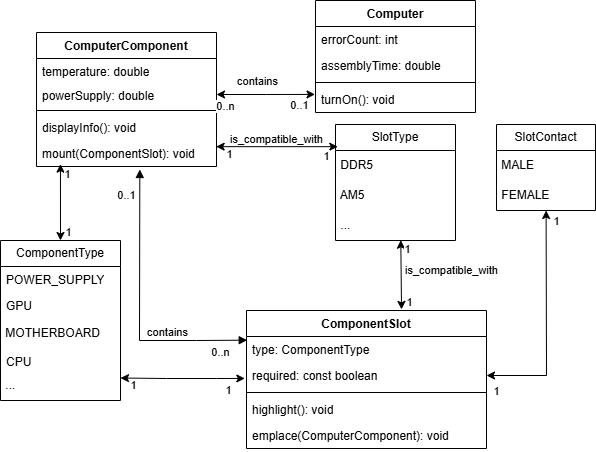

The diagram above was exported from draw.io. Its source (the exported page's mxGraphModel, read from the mxfile embedded in the PNG):
<mxGraphModel dx="1431" dy="804" grid="1" gridSize="10" guides="1" tooltips="1" connect="1" arrows="1" fold="1" page="1" pageScale="1" pageWidth="850" pageHeight="1100" math="0" shadow="0">
  <root>
    <mxCell id="0" />
    <mxCell id="1" parent="0" />
    <mxCell id="29" value="ComputerComponent" style="swimlane;fontStyle=1;align=center;verticalAlign=top;childLayout=stackLayout;horizontal=1;startSize=26;horizontalStack=0;resizeParent=1;resizeParentMax=0;resizeLast=0;collapsible=1;marginBottom=0;whiteSpace=wrap;html=1;" vertex="1" parent="1">
      <mxGeometry x="650" y="592" width="180" height="134" as="geometry" />
    </mxCell>
    <mxCell id="30" value="temperature: double" style="text;strokeColor=none;fillColor=none;align=left;verticalAlign=top;spacingLeft=4;spacingRight=4;overflow=hidden;rotatable=0;points=[[0,0.5],[1,0.5]];portConstraint=eastwest;whiteSpace=wrap;html=1;" vertex="1" parent="29">
      <mxGeometry y="26" width="180" height="24" as="geometry" />
    </mxCell>
    <mxCell id="31" value="powerSupply: double" style="text;strokeColor=none;fillColor=none;align=left;verticalAlign=top;spacingLeft=4;spacingRight=4;overflow=hidden;rotatable=0;points=[[0,0.5],[1,0.5]];portConstraint=eastwest;whiteSpace=wrap;html=1;" vertex="1" parent="29">
      <mxGeometry y="50" width="180" height="24" as="geometry" />
    </mxCell>
    <mxCell id="32" value="" style="line;strokeWidth=1;fillColor=none;align=left;verticalAlign=middle;spacingTop=-1;spacingLeft=3;spacingRight=3;rotatable=0;labelPosition=right;points=[];portConstraint=eastwest;strokeColor=inherit;" vertex="1" parent="29">
      <mxGeometry y="74" width="180" height="8" as="geometry" />
    </mxCell>
    <mxCell id="33" value="displayInfo(): void" style="text;strokeColor=none;fillColor=none;align=left;verticalAlign=top;spacingLeft=4;spacingRight=4;overflow=hidden;rotatable=0;points=[[0,0.5],[1,0.5]];portConstraint=eastwest;whiteSpace=wrap;html=1;" vertex="1" parent="29">
      <mxGeometry y="82" width="180" height="26" as="geometry" />
    </mxCell>
    <mxCell id="34" value="mount(ComponentSlot): void" style="text;strokeColor=none;fillColor=none;align=left;verticalAlign=top;spacingLeft=4;spacingRight=4;overflow=hidden;rotatable=0;points=[[0,0.5],[1,0.5]];portConstraint=eastwest;whiteSpace=wrap;html=1;" vertex="1" parent="29">
      <mxGeometry y="108" width="180" height="26" as="geometry" />
    </mxCell>
    <mxCell id="35" value="ComponentType" style="swimlane;fontStyle=0;childLayout=stackLayout;horizontal=1;startSize=26;fillColor=none;horizontalStack=0;resizeParent=1;resizeParentMax=0;resizeLast=0;collapsible=1;marginBottom=0;whiteSpace=wrap;html=1;" vertex="1" parent="1">
      <mxGeometry x="614" y="800" width="120" height="160" as="geometry" />
    </mxCell>
    <mxCell id="36" value="POWER_SUPPLY" style="text;strokeColor=none;fillColor=none;align=left;verticalAlign=top;spacingLeft=4;spacingRight=4;overflow=hidden;rotatable=0;points=[[0,0.5],[1,0.5]];portConstraint=eastwest;whiteSpace=wrap;html=1;" vertex="1" parent="35">
      <mxGeometry y="26" width="120" height="26" as="geometry" />
    </mxCell>
    <mxCell id="37" value="GPU" style="text;strokeColor=none;fillColor=none;align=left;verticalAlign=top;spacingLeft=4;spacingRight=4;overflow=hidden;rotatable=0;points=[[0,0.5],[1,0.5]];portConstraint=eastwest;whiteSpace=wrap;html=1;" vertex="1" parent="35">
      <mxGeometry y="52" width="120" height="26" as="geometry" />
    </mxCell>
    <mxCell id="38" value="&amp;nbsp;MOTHERBOARD" style="text;html=1;align=left;verticalAlign=middle;whiteSpace=wrap;rounded=0;" vertex="1" parent="35">
      <mxGeometry y="78" width="120" height="30" as="geometry" />
    </mxCell>
    <mxCell id="39" value="CPU" style="text;strokeColor=none;fillColor=none;align=left;verticalAlign=top;spacingLeft=4;spacingRight=4;overflow=hidden;rotatable=0;points=[[0,0.5],[1,0.5]];portConstraint=eastwest;whiteSpace=wrap;html=1;" vertex="1" parent="35">
      <mxGeometry y="108" width="120" height="22" as="geometry" />
    </mxCell>
    <mxCell id="40" value="&amp;nbsp;..." style="text;html=1;align=left;verticalAlign=middle;whiteSpace=wrap;rounded=0;" vertex="1" parent="35">
      <mxGeometry y="130" width="120" height="30" as="geometry" />
    </mxCell>
    <mxCell id="41" value="" style="endArrow=classic;startArrow=classic;html=1;rounded=0;entryX=0.5;entryY=0;entryDx=0;entryDy=0;exitX=0.133;exitY=0.91;exitDx=0;exitDy=0;exitPerimeter=0;" edge="1" parent="1" source="34" target="35">
      <mxGeometry width="50" height="50" relative="1" as="geometry">
        <mxPoint x="720.48" y="419.98400000000004" as="sourcePoint" />
        <mxPoint x="888.9200000000001" y="381.326" as="targetPoint" />
        <Array as="points" />
      </mxGeometry>
    </mxCell>
    <mxCell id="42" value="1" style="edgeLabel;html=1;align=center;verticalAlign=middle;resizable=0;points=[];" vertex="1" connectable="0" parent="41">
      <mxGeometry x="-0.5226" y="2" relative="1" as="geometry">
        <mxPoint x="4" y="-9" as="offset" />
      </mxGeometry>
    </mxCell>
    <mxCell id="43" value="1" style="edgeLabel;html=1;align=center;verticalAlign=middle;resizable=0;points=[];" vertex="1" connectable="0" parent="41">
      <mxGeometry x="0.7628" y="-1" relative="1" as="geometry">
        <mxPoint x="8" as="offset" />
      </mxGeometry>
    </mxCell>
    <mxCell id="44" value="ComponentSlot" style="swimlane;fontStyle=1;align=center;verticalAlign=top;childLayout=stackLayout;horizontal=1;startSize=26;horizontalStack=0;resizeParent=1;resizeParentMax=0;resizeLast=0;collapsible=1;marginBottom=0;whiteSpace=wrap;html=1;" vertex="1" parent="1">
      <mxGeometry x="860" y="870" width="240" height="138" as="geometry" />
    </mxCell>
    <mxCell id="45" value="type: ComponentType" style="text;strokeColor=none;fillColor=none;align=left;verticalAlign=top;spacingLeft=4;spacingRight=4;overflow=hidden;rotatable=0;points=[[0,0.5],[1,0.5]];portConstraint=eastwest;whiteSpace=wrap;html=1;" vertex="1" parent="44">
      <mxGeometry y="26" width="240" height="26" as="geometry" />
    </mxCell>
    <mxCell id="46" value="required: const boolean" style="text;strokeColor=none;fillColor=none;align=left;verticalAlign=top;spacingLeft=4;spacingRight=4;overflow=hidden;rotatable=0;points=[[0,0.5],[1,0.5]];portConstraint=eastwest;whiteSpace=wrap;html=1;" vertex="1" parent="44">
      <mxGeometry y="52" width="240" height="26" as="geometry" />
    </mxCell>
    <mxCell id="47" value="" style="line;strokeWidth=1;fillColor=none;align=left;verticalAlign=middle;spacingTop=-1;spacingLeft=3;spacingRight=3;rotatable=0;labelPosition=right;points=[];portConstraint=eastwest;strokeColor=inherit;" vertex="1" parent="44">
      <mxGeometry y="78" width="240" height="8" as="geometry" />
    </mxCell>
    <mxCell id="48" value="highlight(): void" style="text;strokeColor=none;fillColor=none;align=left;verticalAlign=top;spacingLeft=4;spacingRight=4;overflow=hidden;rotatable=0;points=[[0,0.5],[1,0.5]];portConstraint=eastwest;whiteSpace=wrap;html=1;" vertex="1" parent="44">
      <mxGeometry y="86" width="240" height="26" as="geometry" />
    </mxCell>
    <mxCell id="49" value="emplace(ComputerComponent): void" style="text;strokeColor=none;fillColor=none;align=left;verticalAlign=top;spacingLeft=4;spacingRight=4;overflow=hidden;rotatable=0;points=[[0,0.5],[1,0.5]];portConstraint=eastwest;whiteSpace=wrap;html=1;" vertex="1" parent="44">
      <mxGeometry y="112" width="240" height="26" as="geometry" />
    </mxCell>
    <mxCell id="50" value="" style="endArrow=block;startArrow=block;endFill=1;startFill=1;html=1;rounded=0;exitX=0.574;exitY=1.115;exitDx=0;exitDy=0;exitPerimeter=0;entryX=0.003;entryY=0.141;entryDx=0;entryDy=0;entryPerimeter=0;" edge="1" parent="1" source="34" target="45">
      <mxGeometry width="160" relative="1" as="geometry">
        <mxPoint x="790" y="730" as="sourcePoint" />
        <mxPoint x="900" y="740" as="targetPoint" />
        <Array as="points">
          <mxPoint x="753" y="900" />
          <mxPoint x="810" y="900" />
        </Array>
      </mxGeometry>
    </mxCell>
    <mxCell id="51" value="0..1" style="edgeLabel;html=1;align=center;verticalAlign=middle;resizable=0;points=[];" vertex="1" connectable="0" parent="50">
      <mxGeometry x="-0.6806" y="-3" relative="1" as="geometry">
        <mxPoint x="-11" y="-19" as="offset" />
      </mxGeometry>
    </mxCell>
    <mxCell id="52" value="0..n" style="edgeLabel;html=1;align=center;verticalAlign=middle;resizable=0;points=[];" vertex="1" connectable="0" parent="50">
      <mxGeometry x="0.8281" y="-3" relative="1" as="geometry">
        <mxPoint x="-3" y="8" as="offset" />
      </mxGeometry>
    </mxCell>
    <mxCell id="53" value="contains" style="edgeLabel;html=1;align=center;verticalAlign=middle;resizable=0;points=[];" vertex="1" connectable="0" parent="50">
      <mxGeometry x="-0.4085" y="2" relative="1" as="geometry">
        <mxPoint x="25" y="79" as="offset" />
      </mxGeometry>
    </mxCell>
    <mxCell id="54" value="" style="endArrow=classic;startArrow=classic;html=1;rounded=0;exitX=1;exitY=0.25;exitDx=0;exitDy=0;entryX=-0.007;entryY=0.613;entryDx=0;entryDy=0;entryPerimeter=0;" edge="1" parent="1" source="40" target="46">
      <mxGeometry width="50" height="50" relative="1" as="geometry">
        <mxPoint x="800" y="880" as="sourcePoint" />
        <mxPoint x="930" y="870" as="targetPoint" />
        <Array as="points">
          <mxPoint x="780" y="938" />
          <mxPoint x="830" y="938" />
        </Array>
      </mxGeometry>
    </mxCell>
    <mxCell id="55" value="1" style="edgeLabel;html=1;align=center;verticalAlign=middle;resizable=0;points=[];" vertex="1" connectable="0" parent="54">
      <mxGeometry x="-0.8591" y="-1" relative="1" as="geometry">
        <mxPoint x="4" y="6" as="offset" />
      </mxGeometry>
    </mxCell>
    <mxCell id="56" value="1" style="edgeLabel;html=1;align=center;verticalAlign=middle;resizable=0;points=[];" vertex="1" connectable="0" parent="54">
      <mxGeometry x="0.8535" y="-1" relative="1" as="geometry">
        <mxPoint x="-8" y="10" as="offset" />
      </mxGeometry>
    </mxCell>
    <mxCell id="57" value="SlotType" style="swimlane;fontStyle=0;childLayout=stackLayout;horizontal=1;startSize=26;fillColor=none;horizontalStack=0;resizeParent=1;resizeParentMax=0;resizeLast=0;collapsible=1;marginBottom=0;whiteSpace=wrap;html=1;" vertex="1" parent="1">
      <mxGeometry x="949" y="684" width="120" height="116" as="geometry" />
    </mxCell>
    <mxCell id="58" value="&amp;nbsp;DDR5" style="text;html=1;align=left;verticalAlign=middle;whiteSpace=wrap;rounded=0;" vertex="1" parent="57">
      <mxGeometry y="26" width="120" height="30" as="geometry" />
    </mxCell>
    <mxCell id="59" value="&amp;nbsp;AM5" style="text;html=1;align=left;verticalAlign=middle;whiteSpace=wrap;rounded=0;" vertex="1" parent="57">
      <mxGeometry y="56" width="120" height="30" as="geometry" />
    </mxCell>
    <mxCell id="60" value="&amp;nbsp;..." style="text;html=1;align=left;verticalAlign=middle;whiteSpace=wrap;rounded=0;" vertex="1" parent="57">
      <mxGeometry y="86" width="120" height="30" as="geometry" />
    </mxCell>
    <mxCell id="61" value="" style="endArrow=classic;startArrow=classic;html=1;rounded=0;entryX=0.646;entryY=-0.008;entryDx=0;entryDy=0;entryPerimeter=0;exitX=0.544;exitY=0.991;exitDx=0;exitDy=0;exitPerimeter=0;" edge="1" parent="1" source="60" target="44">
      <mxGeometry width="50" height="50" relative="1" as="geometry">
        <mxPoint x="990" y="794" as="sourcePoint" />
        <mxPoint x="990" y="870" as="targetPoint" />
        <Array as="points" />
      </mxGeometry>
    </mxCell>
    <mxCell id="62" value="1" style="edgeLabel;html=1;align=center;verticalAlign=middle;resizable=0;points=[];" vertex="1" connectable="0" parent="61">
      <mxGeometry x="-0.5226" y="2" relative="1" as="geometry">
        <mxPoint x="4" y="-9" as="offset" />
      </mxGeometry>
    </mxCell>
    <mxCell id="63" value="1" style="edgeLabel;html=1;align=center;verticalAlign=middle;resizable=0;points=[];" vertex="1" connectable="0" parent="61">
      <mxGeometry x="0.7628" y="-1" relative="1" as="geometry">
        <mxPoint x="8" as="offset" />
      </mxGeometry>
    </mxCell>
    <mxCell id="64" value="is_compatible_with" style="edgeLabel;html=1;align=center;verticalAlign=middle;resizable=0;points=[];" vertex="1" connectable="0" parent="61">
      <mxGeometry x="-0.1146" y="2" relative="1" as="geometry">
        <mxPoint x="48" as="offset" />
      </mxGeometry>
    </mxCell>
    <mxCell id="65" value="" style="endArrow=classic;startArrow=classic;html=1;rounded=0;entryX=0.998;entryY=0.237;entryDx=0;entryDy=0;entryPerimeter=0;exitX=0.019;exitY=0.191;exitDx=0;exitDy=0;exitPerimeter=0;" edge="1" parent="1" source="57" target="34">
      <mxGeometry width="50" height="50" relative="1" as="geometry">
        <mxPoint x="1024" y="810" as="sourcePoint" />
        <mxPoint x="1025" y="879" as="targetPoint" />
        <Array as="points" />
      </mxGeometry>
    </mxCell>
    <mxCell id="66" value="1" style="edgeLabel;html=1;align=center;verticalAlign=middle;resizable=0;points=[];" vertex="1" connectable="0" parent="65">
      <mxGeometry x="-0.5226" y="2" relative="1" as="geometry">
        <mxPoint x="17" y="7" as="offset" />
      </mxGeometry>
    </mxCell>
    <mxCell id="67" value="1" style="edgeLabel;html=1;align=center;verticalAlign=middle;resizable=0;points=[];" vertex="1" connectable="0" parent="65">
      <mxGeometry x="0.7628" y="-1" relative="1" as="geometry">
        <mxPoint x="-2" y="8" as="offset" />
      </mxGeometry>
    </mxCell>
    <mxCell id="68" value="is_compatible_with" style="edgeLabel;html=1;align=center;verticalAlign=middle;resizable=0;points=[];" vertex="1" connectable="0" parent="65">
      <mxGeometry x="0.118" y="1" relative="1" as="geometry">
        <mxPoint x="7" y="-9" as="offset" />
      </mxGeometry>
    </mxCell>
    <mxCell id="69" value="SlotContact" style="swimlane;fontStyle=0;childLayout=stackLayout;horizontal=1;startSize=26;fillColor=none;horizontalStack=0;resizeParent=1;resizeParentMax=0;resizeLast=0;collapsible=1;marginBottom=0;whiteSpace=wrap;html=1;" vertex="1" parent="1">
      <mxGeometry x="1110" y="684" width="99" height="86" as="geometry" />
    </mxCell>
    <mxCell id="70" value="&amp;nbsp;MALE" style="text;html=1;align=left;verticalAlign=middle;whiteSpace=wrap;rounded=0;" vertex="1" parent="69">
      <mxGeometry y="26" width="99" height="30" as="geometry" />
    </mxCell>
    <mxCell id="71" value="&amp;nbsp;FEMALE" style="text;html=1;align=left;verticalAlign=middle;whiteSpace=wrap;rounded=0;" vertex="1" parent="69">
      <mxGeometry y="56" width="99" height="30" as="geometry" />
    </mxCell>
    <mxCell id="72" value="" style="endArrow=classic;startArrow=classic;html=1;rounded=0;entryX=1;entryY=0.5;entryDx=0;entryDy=0;" edge="1" parent="1" source="69" target="46">
      <mxGeometry width="50" height="50" relative="1" as="geometry">
        <mxPoint x="1130" y="840" as="sourcePoint" />
        <mxPoint x="1131" y="909" as="targetPoint" />
        <Array as="points">
          <mxPoint x="1160" y="935" />
        </Array>
      </mxGeometry>
    </mxCell>
    <mxCell id="73" value="1" style="edgeLabel;html=1;align=center;verticalAlign=middle;resizable=0;points=[];" vertex="1" connectable="0" parent="72">
      <mxGeometry x="-0.5226" y="2" relative="1" as="geometry">
        <mxPoint x="8" y="-44" as="offset" />
      </mxGeometry>
    </mxCell>
    <mxCell id="74" value="1" style="edgeLabel;html=1;align=center;verticalAlign=middle;resizable=0;points=[];" vertex="1" connectable="0" parent="72">
      <mxGeometry x="0.7628" y="-1" relative="1" as="geometry">
        <mxPoint x="-17" y="16" as="offset" />
      </mxGeometry>
    </mxCell>
    <mxCell id="75" value="Computer" style="swimlane;fontStyle=1;align=center;verticalAlign=top;childLayout=stackLayout;horizontal=1;startSize=26;horizontalStack=0;resizeParent=1;resizeParentMax=0;resizeLast=0;collapsible=1;marginBottom=0;whiteSpace=wrap;html=1;" vertex="1" parent="1">
      <mxGeometry x="929" y="560" width="160" height="112" as="geometry" />
    </mxCell>
    <mxCell id="76" value="errorCount: int" style="text;strokeColor=none;fillColor=none;align=left;verticalAlign=top;spacingLeft=4;spacingRight=4;overflow=hidden;rotatable=0;points=[[0,0.5],[1,0.5]];portConstraint=eastwest;whiteSpace=wrap;html=1;" vertex="1" parent="75">
      <mxGeometry y="26" width="160" height="26" as="geometry" />
    </mxCell>
    <mxCell id="77" value="assemblyTime: double" style="text;strokeColor=none;fillColor=none;align=left;verticalAlign=top;spacingLeft=4;spacingRight=4;overflow=hidden;rotatable=0;points=[[0,0.5],[1,0.5]];portConstraint=eastwest;whiteSpace=wrap;html=1;" vertex="1" parent="75">
      <mxGeometry y="52" width="160" height="26" as="geometry" />
    </mxCell>
    <mxCell id="78" value="" style="line;strokeWidth=1;fillColor=none;align=left;verticalAlign=middle;spacingTop=-1;spacingLeft=3;spacingRight=3;rotatable=0;labelPosition=right;points=[];portConstraint=eastwest;strokeColor=inherit;" vertex="1" parent="75">
      <mxGeometry y="78" width="160" height="8" as="geometry" />
    </mxCell>
    <mxCell id="79" value="turnOn(): void" style="text;strokeColor=none;fillColor=none;align=left;verticalAlign=top;spacingLeft=4;spacingRight=4;overflow=hidden;rotatable=0;points=[[0,0.5],[1,0.5]];portConstraint=eastwest;whiteSpace=wrap;html=1;" vertex="1" parent="75">
      <mxGeometry y="86" width="160" height="26" as="geometry" />
    </mxCell>
    <mxCell id="80" value="" style="endArrow=classic;startArrow=classic;html=1;entryX=1;entryY=0.5;entryDx=0;entryDy=0;exitX=-0.003;exitY=0.304;exitDx=0;exitDy=0;rounded=0;curved=0;exitPerimeter=0;" edge="1" parent="1" source="79">
      <mxGeometry width="50" height="50" relative="1" as="geometry">
        <mxPoint x="795" y="602" as="sourcePoint" />
        <mxPoint x="830" y="654" as="targetPoint" />
        <Array as="points">
          <mxPoint x="880" y="654" />
        </Array>
      </mxGeometry>
    </mxCell>
    <mxCell id="81" value="0..1" style="edgeLabel;html=1;align=center;verticalAlign=middle;resizable=0;points=[];" vertex="1" connectable="0" parent="80">
      <mxGeometry x="-0.8492" y="-3" relative="1" as="geometry">
        <mxPoint x="-9" y="13" as="offset" />
      </mxGeometry>
    </mxCell>
    <mxCell id="82" value="0..n" style="edgeLabel;html=1;align=center;verticalAlign=middle;resizable=0;points=[];" vertex="1" connectable="0" parent="80">
      <mxGeometry x="0.7553" y="1" relative="1" as="geometry">
        <mxPoint x="-3" y="10" as="offset" />
      </mxGeometry>
    </mxCell>
    <mxCell id="83" value="contains" style="edgeLabel;html=1;align=center;verticalAlign=middle;resizable=0;points=[];" vertex="1" connectable="0" parent="80">
      <mxGeometry x="0.2856" y="-1" relative="1" as="geometry">
        <mxPoint x="5" y="-13" as="offset" />
      </mxGeometry>
    </mxCell>
  </root>
</mxGraphModel>